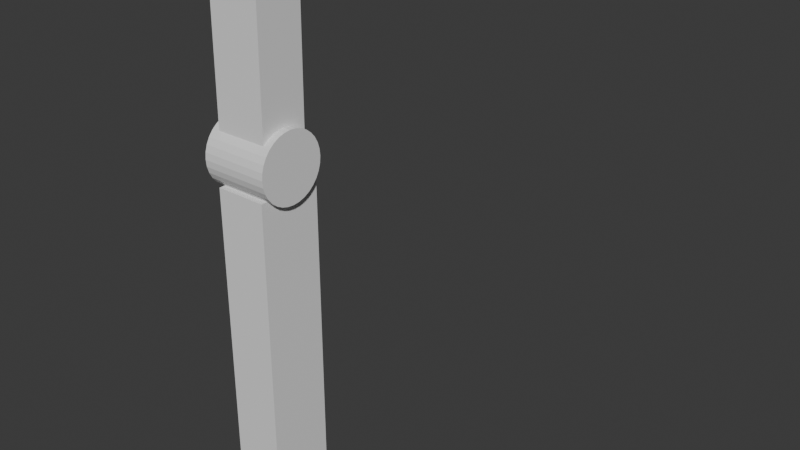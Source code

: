 # Source: RobotArm.blend  (saved by Blender 5.0.119; exported with 4.5.12 LTS)
import bpy
from mathutils import Matrix  # noqa: F401  (used for matrix-valued properties, if any)

bpy.ops.wm.read_factory_settings(use_empty=True)
scene = bpy.context.scene
scene.name = 'Scene'

# ---- collections
col_collection = bpy.data.collections.new('Collection'); scene.collection.children.link(col_collection)

# ---- world
world_world = bpy.data.worlds.new('World'); scene.world = world_world
world_world.use_nodes = True; world_world.node_tree.nodes.clear()
_N = world_world.node_tree.nodes; _L = world_world.node_tree.links
n0 = _N.new('ShaderNodeOutputWorld'); n0.name = 'World Output'; n0.location = (200, 100)
n1 = _N.new('ShaderNodeBackground'); n1.name = 'Background'; n1.location = (-200, 100)
n1.inputs[0].default_value = (0.05088, 0.05088, 0.05088, 1.0)
_L.new(n1.outputs[0], n0.inputs[0])
n0.is_active_output = True
world_world.color = (0.05088, 0.05088, 0.05088)
world_world.sun_shadow_jitter_overblur = 0.0

# ---- meshes
me_cube_001 = bpy.data.meshes.new('Cube.001')
me_cube_001.from_pydata([(-1.0, -1.0, -1.0), (-1.0, -1.0, 1.0), (-1.0, 1.0, -1.0), (-1.0, 1.0, 1.0), (1.0, -1.0, -1.0), (1.0, -1.0, 1.0), (1.0, 1.0, -1.0), (1.0, 1.0, 1.0), (1.41, -0.9806, 1.131), (-1.26, -0.9806, 1.131), (1.41, -0.9604, 1.095), (-1.26, -0.9604, 1.095), (1.41, -0.9008, 1.061), (-1.26, -0.9008, 1.061), (1.41, -0.804, 1.029), (-1.26, -0.804, 1.029), (1.41, -0.6737, 1.001), (-1.26, -0.6737, 1.001), (1.41, -0.5149, 0.9779), (-1.26, -0.5149, 0.9779), (1.41, -0.3337, 0.9608), (-1.26, -0.3337, 0.9608), (1.41, -0.1372, 0.9503), (-1.26, -0.1372, 0.9503), (1.41, 0.06724, 0.9468), (-1.26, 0.06724, 0.9468), (1.41, 0.2717, 0.9503), (-1.26, 0.2717, 0.9503), (1.41, 0.4682, 0.9608), (-1.26, 0.4682, 0.9608), (1.41, 0.6494, 0.9779), (-1.26, 0.6494, 0.9779), (1.41, 0.8082, 1.001), (-1.26, 0.8082, 1.001), (1.41, 0.9385, 1.029), (-1.26, 0.9385, 1.029), (1.41, 1.035, 1.061), (-1.26, 1.035, 1.061), (1.41, 1.095, 1.095), (-1.26, 1.095, 1.095), (1.41, 1.115, 1.131), (-1.26, 1.115, 1.131), (1.41, 1.095, 1.167), (-1.26, 1.095, 1.167), (1.41, 1.035, 1.202), (-1.26, 1.035, 1.202), (1.41, 0.9385, 1.234), (-1.26, 0.9385, 1.234), (1.41, 0.8082, 1.262), (-1.26, 0.8082, 1.262), (1.41, 0.6494, 1.285), (-1.26, 0.6494, 1.285), (1.41, 0.4682, 1.302), (-1.26, 0.4682, 1.302), (1.41, 0.2717, 1.312), (-1.26, 0.2717, 1.312), (1.41, 0.06724, 1.316), (-1.26, 0.06724, 1.316), (1.41, -0.1372, 1.312), (-1.26, -0.1372, 1.312), (1.41, -0.3337, 1.302), (-1.26, -0.3337, 1.302), (1.41, -0.5149, 1.285), (-1.26, -0.5149, 1.285), (1.41, -0.6737, 1.262), (-1.26, -0.6737, 1.262), (1.41, -0.804, 1.234), (-1.26, -0.804, 1.234), (1.41, -0.9008, 1.202), (-1.26, -0.9008, 1.202), (1.41, -0.9604, 1.167), (-1.26, -0.9604, 1.167), (1.109, 0.7841, 1.252), (1.109, -0.6812, 1.252), (-0.9535, 0.7841, 1.252), (-0.9535, -0.6812, 1.252), (0.5286, 0.3119, 3.3), (0.9848, 0.7681, 2.843), (0.5286, -0.2411, 3.3), (0.9848, -0.6973, 2.843), (-0.621, 0.3119, 3.3), (-1.077, 0.7681, 2.843), (-0.621, -0.2411, 3.3), (-1.077, -0.6973, 2.843)], [], [(0, 1, 3, 2), (2, 3, 7, 6), (6, 7, 5, 4), (4, 5, 1, 0), (2, 6, 4, 0), (7, 3, 1, 5), (8, 9, 11, 10), (10, 11, 13, 12), (12, 13, 15, 14), (14, 15, 17, 16), (16, 17, 19, 18), (18, 19, 21, 20), (20, 21, 23, 22), (22, 23, 25, 24), (24, 25, 27, 26), (26, 27, 29, 28), (28, 29, 31, 30), (30, 31, 33, 32), (32, 33, 35, 34), (34, 35, 37, 36), (36, 37, 39, 38), (38, 39, 41, 40), (40, 41, 43, 42), (42, 43, 45, 44), (44, 45, 47, 46), (46, 47, 49, 48), (48, 49, 51, 50), (50, 51, 53, 52), (52, 53, 55, 54), (54, 55, 57, 56), (56, 57, 59, 58), (58, 59, 61, 60), (60, 61, 63, 62), (62, 63, 65, 64), (64, 65, 67, 66), (66, 67, 69, 68), (11, 9, 71, 69, 67, 65, 63, 61, 59, 57, 55, 53, 51, 49, 47, 45, 43, 41, 39, 37, 35, 33, 31, 29, 27, 25, 23, 21, 19, 17, 15, 13), (68, 69, 71, 70), (70, 71, 9, 8), (8, 10, 12, 14, 16, 18, 20, 22, 24, 26, 28, 30, 32, 34, 36, 38, 40, 42, 44, 46, 48, 50, 52, 54, 56, 58, 60, 62, 64, 66, 68, 70), (73, 75, 74, 72), (76, 78, 79, 77), (78, 82, 83, 79), (82, 80, 81, 83), (80, 76, 77, 81), (74, 81, 77, 72), (72, 77, 79, 73), (82, 78, 76, 80), (73, 79, 83, 75), (75, 83, 81, 74)])
_uv = me_cube_001.uv_layers.new(name='UVMap')
_uv.uv.foreach_set('vector', [0.375, 0.0, 0.625, 0.0, 0.625, 0.25, 0.375, 0.25, 0.375, 0.25, 0.625, 0.25, 0.625, 0.5, 0.375, 0.5, 0.375, 0.5, 0.625, 0.5, 0.625, 0.75, 0.375, 0.75, 0.375, 0.75, 0.625, 0.75, 0.625, 1.0, 0.375, 1.0, 0.125, 0.5, 0.375, 0.5, 0.375, 0.75, 0.125, 0.75, 0.625, 0.5, 0.875, 0.5, 0.875, 0.75, 0.625, 0.75, 1.0, 0.5, 1.0, 1.0, 0.9688, 1.0, 0.9688, 0.5, 0.9688, 0.5, 0.9688, 1.0, 0.9375, 1.0, 0.9375, 0.5, 0.9375, 0.5, 0.9375, 1.0, 0.9062, 1.0, 0.9062, 0.5, 0.9062, 0.5, 0.9062, 1.0, 0.875, 1.0, 0.875, 0.5, 0.875, 0.5, 0.875, 1.0, 0.8438, 1.0, 0.8438, 0.5, 0.8438, 0.5, 0.8438, 1.0, 0.8125, 1.0, 0.8125, 0.5, 0.8125, 0.5, 0.8125, 1.0, 0.7812, 1.0, 0.7812, 0.5, 0.7812, 0.5, 0.7812, 1.0, 0.75, 1.0, 0.75, 0.5, 0.75, 0.5, 0.75, 1.0, 0.7188, 1.0, 0.7188, 0.5, 0.7188, 0.5, 0.7188, 1.0, 0.6875, 1.0, 0.6875, 0.5, 0.6875, 0.5, 0.6875, 1.0, 0.6562, 1.0, 0.6562, 0.5, 0.6562, 0.5, 0.6562, 1.0, 0.625, 1.0, 0.625, 0.5, 0.625, 0.5, 0.625, 1.0, 0.5938, 1.0, 0.5938, 0.5, 0.5938, 0.5, 0.5938, 1.0, 0.5625, 1.0, 0.5625, 0.5, 0.5625, 0.5, 0.5625, 1.0, 0.5312, 1.0, 0.5312, 0.5, 0.5312, 0.5, 0.5312, 1.0, 0.5, 1.0, 0.5, 0.5, 0.5, 0.5, 0.5, 1.0, 0.4688, 1.0, 0.4688, 0.5, 0.4688, 0.5, 0.4688, 1.0, 0.4375, 1.0, 0.4375, 0.5, 0.4375, 0.5, 0.4375, 1.0, 0.4062, 1.0, 0.4062, 0.5, 0.4062, 0.5, 0.4062, 1.0, 0.375, 1.0, 0.375, 0.5, 0.375, 0.5, 0.375, 1.0, 0.3438, 1.0, 0.3438, 0.5, 0.3438, 0.5, 0.3438, 1.0, 0.3125, 1.0, 0.3125, 0.5, 0.3125, 0.5, 0.3125, 1.0, 0.2812, 1.0, 0.2812, 0.5, 0.2812, 0.5, 0.2812, 1.0, 0.25, 1.0, 0.25, 0.5, 0.25, 0.5, 0.25, 1.0, 0.2188, 1.0, 0.2188, 0.5, 0.2188, 0.5, 0.2188, 1.0, 0.1875, 1.0, 0.1875, 0.5, 0.1875, 0.5, 0.1875, 1.0, 0.1562, 1.0, 0.1562, 0.5, 0.1562, 0.5, 0.1562, 1.0, 0.125, 1.0, 0.125, 0.5, 0.125, 0.5, 0.125, 1.0, 0.09375, 1.0, 0.09375, 0.5, 0.09375, 0.5, 0.09375, 1.0, 0.0625, 1.0, 0.0625, 0.5, 0.2968, 0.4854, 0.25, 0.49, 0.2032, 0.4854, 0.1582, 0.4717, 0.1167, 0.4496, 0.08029, 0.4197, 0.05045, 0.3833, 0.02827, 0.3418, 0.01461, 0.2968, 0.01, 0.25, 0.01461, 0.2032, 0.02827, 0.1582, 0.05045, 0.1167, 0.08029, 0.08029, 0.1167, 0.05045, 0.1582, 0.02827, 0.2032, 0.01461, 0.25, 0.01, 0.2968, 0.01461, 0.3418, 0.02827, 0.3833, 0.05045, 0.4197, 0.08029, 0.4496, 0.1167, 0.4717, 0.1582, 0.4854, 0.2032, 0.49, 0.25, 0.4854, 0.2968, 0.4717, 0.3418, 0.4496, 0.3833, 0.4197, 0.4197, 0.3833, 0.4496, 0.3418, 0.4717, 0.0625, 0.5, 0.0625, 1.0, 0.03125, 1.0, 0.03125, 0.5, 0.03125, 0.5, 0.03125, 1.0, 0.0, 1.0, 0.0, 0.5, 0.75, 0.49, 0.7968, 0.4854, 0.8418, 0.4717, 0.8833, 0.4496, 0.9197, 0.4197, 0.9496, 0.3833, 0.9717, 0.3418, 0.9854, 0.2968, 0.99, 0.25, 0.9854, 0.2032, 0.9717, 0.1582, 0.9496, 0.1167, 0.9197, 0.08029, 0.8833, 0.05045, 0.8418, 0.02827, 0.7968, 0.01461, 0.75, 0.01, 0.7032, 0.01461, 0.6582, 0.02827, 0.6167, 0.05045, 0.5803, 0.08029, 0.5504, 0.1167, 0.5283, 0.1582, 0.5146, 0.2032, 0.51, 0.25, 0.5146, 0.2968, 0.5283, 0.3418, 0.5504, 0.3833, 0.5803, 0.4197, 0.6167, 0.4496, 0.6582, 0.4717, 0.7032, 0.4854, 0.125, 0.5, 0.375, 0.5, 0.375, 0.75, 0.125, 0.75, 0.8197, 0.6722, 0.8197, 0.5778, 0.875, 0.5, 0.875, 0.75, 0.8197, 0.5778, 0.6803, 0.5778, 0.5822, 0.5, 0.875, 0.5, 0.6803, 0.5778, 0.6803, 0.6722, 0.5822, 0.75, 0.5822, 0.5, 0.6803, 0.6722, 0.8197, 0.6722, 0.875, 0.75, 0.5822, 0.75, 0.375, 0.75, 0.5822, 0.75, 0.568, 1.0, 0.375, 1.0, 0.375, 0.0, 0.568, 0.0, 0.568, 0.25, 0.375, 0.25, 0.6803, 0.5778, 0.8197, 0.5778, 0.8197, 0.6722, 0.6803, 0.6722, 0.375, 0.25, 0.568, 0.25, 0.5822, 0.5, 0.375, 0.5, 0.375, 0.5, 0.5822, 0.5, 0.5822, 0.75, 0.375, 0.75])
me_cube_001.update()
arm_armature_001 = bpy.data.armatures.new('Armature.001')  # bones are not reproduced

# ---- objects
ob_object = bpy.data.objects.new('Object', me_cube_001)
ob_armature = bpy.data.objects.new('Armature', arm_armature_001)

# ---- transforms, parenting, visibility, modifiers, constraints
ob_object.parent = ob_armature
ob_object.matrix_parent_inverse = Matrix(((1.0, -0.0, 0.0, -0.0), (-0.0, 1.0, -0.0, 0.0), (0.0, -0.0, 1.0, 1.009), (-0.0, 0.0, -0.0, 1.0)))
ob_object.location = (0.0, 0.0, 0.0)
ob_object.scale = (-0.1382, -0.176, 1.0)
_vg = ob_object.vertex_groups.new(name='Bovenarm')
_vg.add([8, 9, 10, 11, 12, 13, 14, 15, 16, 17, 18, 19, 20, 21, 22, 23, 24, 25, 26, 27, 28, 29, 30, 31, 32, 33, 34, 35, 36, 37, 38, 39, 40, 41, 42, 43, 44, 45, 46, 47, 48, 49, 50, 51, 52, 53, 54, 55, 56, 57, 58, 59, 60, 61, 62, 63, 64, 65, 66, 67, 68, 69, 70, 71, 72, 73, 74, 75, 76, 77, 78, 79, 80, 81, 82, 83], 1.0, 'REPLACE')
_vg = ob_object.vertex_groups.new(name='Onderarm')
_vg.add([0, 1, 2, 3, 4, 5, 6, 7], 1.0, 'REPLACE')
_vg = ob_object.vertex_groups.new(name='Bone')
_m = ob_object.modifiers.new('Armature', 'ARMATURE')
_m = ob_object.modifiers.new('Armature.001', 'ARMATURE')
_m.object = ob_armature
ob_armature.location = (0.0, 0.0, -1.009)

# ---- collection membership
col_collection.objects.link(ob_object)
col_collection.objects.link(ob_armature)

# ---- scene / render settings (as saved in the file)
scene.frame_start = 1; scene.frame_end = 30; scene.frame_set(7)
scene.render.engine = 'BLENDER_EEVEE_NEXT'
scene.render.bake_bias = 0.0
scene.render.bake_samples = 0
scene.cycles.sampling_pattern = 'TABULATED_SOBOL'
scene.eevee.use_volume_custom_range = False
bpy.context.view_layer.update()

# ---- added for rendering (the .blend has no active camera and no usable light): camera, sun
cam_auto = bpy.data.cameras.new('AutoCamera')
cam_auto.lens = 50.0
cam_auto.sensor_width = 36.0
cam_auto.clip_end = 1000.0
ob_auto_camera = bpy.data.objects.new('AutoCamera', cam_auto)
scene.collection.objects.link(ob_auto_camera)
ob_auto_camera.location = (3.45724, -3.19535, 3.17412)
ob_auto_camera.rotation_euler = (1.09748, -7.21219e-08, 0.694738)
scene.camera = ob_auto_camera
light_auto_sun = bpy.data.lights.new('AutoSun', 'SUN')
light_auto_sun.energy = 3.0
light_auto_sun.angle = 0.0523599
ob_auto_sun = bpy.data.objects.new('AutoSun', light_auto_sun)
scene.collection.objects.link(ob_auto_sun)
ob_auto_sun.rotation_euler = (0.872665, 0.174533, 0.523599)
bpy.context.view_layer.update()
